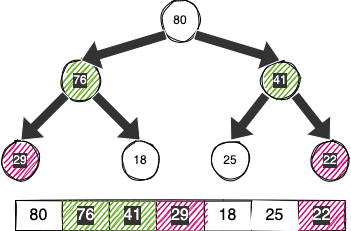

The diagram above was exported from draw.io. Its source (the exported page's mxGraphModel, read from the mxfile embedded in the PNG):
<mxGraphModel dx="418" dy="230" grid="1" gridSize="10" guides="1" tooltips="1" connect="1" arrows="1" fold="1" page="1" pageScale="1" pageWidth="827" pageHeight="1169" math="0" shadow="0">
  <root>
    <mxCell id="0" />
    <mxCell id="1" parent="0" />
    <mxCell id="2" value="80" style="ellipse;whiteSpace=wrap;html=1;aspect=fixed;strokeColor=#000000;fontColor=#000000;sketch=1;labelBackgroundColor=default;" vertex="1" parent="1">
      <mxGeometry x="200" y="300" width="40" height="40" as="geometry" />
    </mxCell>
    <mxCell id="3" value="76" style="ellipse;whiteSpace=wrap;html=1;aspect=fixed;fillColor=#60a917;fontColor=#FFFFFF;strokeColor=#000000;sketch=1;labelBackgroundColor=#333333;" vertex="1" parent="1">
      <mxGeometry x="100" y="360" width="40" height="40" as="geometry" />
    </mxCell>
    <mxCell id="4" value="41" style="ellipse;whiteSpace=wrap;html=1;aspect=fixed;fillColor=#60a917;fontColor=#FFFFFF;strokeColor=#000000;sketch=1;labelBackgroundColor=#333333;" vertex="1" parent="1">
      <mxGeometry x="300" y="360" width="40" height="40" as="geometry" />
    </mxCell>
    <mxCell id="5" value="29" style="ellipse;whiteSpace=wrap;html=1;aspect=fixed;fillColor=#d80073;fontColor=#FFFFFF;strokeColor=#000000;sketch=1;labelBackgroundColor=#333333;" vertex="1" parent="1">
      <mxGeometry x="40" y="440" width="40" height="40" as="geometry" />
    </mxCell>
    <mxCell id="6" value="18" style="ellipse;whiteSpace=wrap;html=1;aspect=fixed;strokeColor=#000000;fontColor=#000000;sketch=1;labelBackgroundColor=default;" vertex="1" parent="1">
      <mxGeometry x="160" y="440" width="40" height="40" as="geometry" />
    </mxCell>
    <mxCell id="7" value="25" style="ellipse;whiteSpace=wrap;html=1;aspect=fixed;strokeColor=#000000;fontColor=#000000;sketch=1;labelBackgroundColor=default;" vertex="1" parent="1">
      <mxGeometry x="250" y="440" width="40" height="40" as="geometry" />
    </mxCell>
    <mxCell id="8" value="22" style="ellipse;whiteSpace=wrap;html=1;aspect=fixed;fillColor=#d80073;fontColor=#FFFFFF;strokeColor=#000000;sketch=1;labelBackgroundColor=#333333;" vertex="1" parent="1">
      <mxGeometry x="350" y="440" width="40" height="40" as="geometry" />
    </mxCell>
    <mxCell id="46" value="" style="shape=table;startSize=0;container=1;collapsible=0;childLayout=tableLayout;strokeColor=#000000;fontColor=#FFFFFF;sketch=1;rounded=0;shadow=0;labelBackgroundColor=default;labelBorderColor=none;" vertex="1" parent="1">
      <mxGeometry x="55" y="500" width="330" height="30" as="geometry" />
    </mxCell>
    <mxCell id="47" value="" style="shape=partialRectangle;collapsible=0;dropTarget=0;pointerEvents=0;fillColor=none;top=0;left=0;bottom=0;right=0;points=[[0,0.5],[1,0.5]];portConstraint=eastwest;strokeColor=#FFFFFF;fontColor=#FFFFFF;sketch=1;labelBackgroundColor=default;" vertex="1" parent="46">
      <mxGeometry width="330" height="30" as="geometry" />
    </mxCell>
    <mxCell id="48" value="80" style="shape=partialRectangle;html=1;whiteSpace=wrap;connectable=0;overflow=hidden;fillColor=none;top=0;left=0;bottom=0;right=0;pointerEvents=1;strokeColor=#FFFFFF;fontColor=#000000;sketch=1;labelBackgroundColor=default;fontSize=16;" vertex="1" parent="47">
      <mxGeometry width="47" height="30" as="geometry">
        <mxRectangle width="47" height="30" as="alternateBounds" />
      </mxGeometry>
    </mxCell>
    <mxCell id="49" value="76" style="shape=partialRectangle;html=1;whiteSpace=wrap;connectable=0;overflow=hidden;fillColor=#60a917;top=0;left=0;bottom=0;right=0;pointerEvents=1;fontColor=#FFFFFF;strokeColor=#FFFFFF;sketch=1;labelBackgroundColor=#333333;fontSize=16;" vertex="1" parent="47">
      <mxGeometry x="47" width="47" height="30" as="geometry">
        <mxRectangle width="47" height="30" as="alternateBounds" />
      </mxGeometry>
    </mxCell>
    <mxCell id="50" value="41" style="shape=partialRectangle;html=1;whiteSpace=wrap;connectable=0;overflow=hidden;fillColor=#60a917;top=0;left=0;bottom=0;right=0;pointerEvents=1;fontColor=#FFFFFF;strokeColor=#FFFFFF;sketch=1;labelBackgroundColor=#333333;fontSize=16;" vertex="1" parent="47">
      <mxGeometry x="94" width="47" height="30" as="geometry">
        <mxRectangle width="47" height="30" as="alternateBounds" />
      </mxGeometry>
    </mxCell>
    <mxCell id="51" value="29" style="shape=partialRectangle;html=1;whiteSpace=wrap;connectable=0;overflow=hidden;fillColor=#d80073;top=0;left=0;bottom=0;right=0;pointerEvents=1;fontColor=#FFFFFF;strokeColor=#FFFFFF;sketch=1;labelBackgroundColor=#333333;fontSize=16;" vertex="1" parent="47">
      <mxGeometry x="141" width="48" height="30" as="geometry">
        <mxRectangle width="48" height="30" as="alternateBounds" />
      </mxGeometry>
    </mxCell>
    <mxCell id="52" value="18" style="shape=partialRectangle;html=1;whiteSpace=wrap;connectable=0;overflow=hidden;fillColor=none;top=0;left=0;bottom=0;right=0;pointerEvents=1;strokeColor=#FFFFFF;fontColor=#000000;sketch=1;labelBackgroundColor=default;fontSize=16;" vertex="1" parent="47">
      <mxGeometry x="189" width="47" height="30" as="geometry">
        <mxRectangle width="47" height="30" as="alternateBounds" />
      </mxGeometry>
    </mxCell>
    <mxCell id="53" value="25" style="shape=partialRectangle;html=1;whiteSpace=wrap;connectable=0;overflow=hidden;top=0;left=0;bottom=0;right=0;pointerEvents=1;strokeColor=#FFFFFF;fontColor=#000000;sketch=1;labelBackgroundColor=default;fontSize=16;" vertex="1" parent="47">
      <mxGeometry x="236" width="47" height="30" as="geometry">
        <mxRectangle width="47" height="30" as="alternateBounds" />
      </mxGeometry>
    </mxCell>
    <mxCell id="54" value="22" style="shape=partialRectangle;html=1;whiteSpace=wrap;connectable=0;overflow=hidden;fillColor=#d80073;top=0;left=0;bottom=0;right=0;pointerEvents=1;fontColor=#FFFFFF;strokeColor=#FFFFFF;sketch=1;labelBorderColor=none;labelBackgroundColor=#333333;fontSize=16;" vertex="1" parent="47">
      <mxGeometry x="283" width="47" height="30" as="geometry">
        <mxRectangle width="47" height="30" as="alternateBounds" />
      </mxGeometry>
    </mxCell>
    <mxCell id="55" value="" style="shape=flexArrow;endArrow=classic;html=1;shadow=0;labelBackgroundColor=#000000;labelBorderColor=none;sketch=0;fontColor=#000000;sourcePerimeterSpacing=1;targetPerimeterSpacing=1;strokeColor=#FFFFFF;jumpStyle=none;entryX=0.5;entryY=0;entryDx=0;entryDy=0;exitX=0;exitY=1;exitDx=0;exitDy=0;fillColor=#333333;" edge="1" parent="1" source="4" target="7">
      <mxGeometry width="50" height="50" relative="1" as="geometry">
        <mxPoint x="190" y="420" as="sourcePoint" />
        <mxPoint x="240" y="370" as="targetPoint" />
      </mxGeometry>
    </mxCell>
    <mxCell id="56" value="" style="shape=flexArrow;endArrow=classic;html=1;shadow=0;labelBackgroundColor=#000000;labelBorderColor=none;sketch=0;fontColor=#000000;sourcePerimeterSpacing=1;targetPerimeterSpacing=1;strokeColor=#FFFFFF;jumpStyle=none;exitX=1;exitY=1;exitDx=0;exitDy=0;entryX=0.5;entryY=0;entryDx=0;entryDy=0;fillColor=#333333;" edge="1" parent="1" source="4" target="8">
      <mxGeometry width="50" height="50" relative="1" as="geometry">
        <mxPoint x="440" y="400" as="sourcePoint" />
        <mxPoint x="490" y="350" as="targetPoint" />
      </mxGeometry>
    </mxCell>
    <mxCell id="57" value="" style="shape=flexArrow;endArrow=classic;html=1;shadow=0;labelBackgroundColor=#000000;labelBorderColor=none;sketch=0;fontColor=#000000;sourcePerimeterSpacing=1;targetPerimeterSpacing=1;strokeColor=#FFFFFF;jumpStyle=none;exitX=1;exitY=1;exitDx=0;exitDy=0;entryX=0.5;entryY=0;entryDx=0;entryDy=0;fillColor=#333333;" edge="1" parent="1" source="2" target="4">
      <mxGeometry width="50" height="50" relative="1" as="geometry">
        <mxPoint x="330" y="350" as="sourcePoint" />
        <mxPoint x="380" y="300" as="targetPoint" />
      </mxGeometry>
    </mxCell>
    <mxCell id="58" value="" style="shape=flexArrow;endArrow=classic;html=1;shadow=0;labelBackgroundColor=#000000;labelBorderColor=none;sketch=0;fontColor=#000000;sourcePerimeterSpacing=1;targetPerimeterSpacing=1;strokeColor=#FFFFFF;jumpStyle=none;entryX=0.5;entryY=0;entryDx=0;entryDy=0;exitX=0;exitY=1;exitDx=0;exitDy=0;fillColor=#333333;" edge="1" parent="1" source="2" target="3">
      <mxGeometry width="50" height="50" relative="1" as="geometry">
        <mxPoint x="60" y="340" as="sourcePoint" />
        <mxPoint x="110" y="290" as="targetPoint" />
      </mxGeometry>
    </mxCell>
    <mxCell id="59" value="" style="shape=flexArrow;endArrow=classic;html=1;shadow=0;labelBackgroundColor=#000000;labelBorderColor=none;sketch=0;fontColor=#000000;sourcePerimeterSpacing=1;targetPerimeterSpacing=1;strokeColor=#FFFFFF;jumpStyle=none;entryX=0.5;entryY=0;entryDx=0;entryDy=0;exitX=0;exitY=1;exitDx=0;exitDy=0;fillColor=#333333;" edge="1" parent="1" source="3" target="5">
      <mxGeometry width="50" height="50" relative="1" as="geometry">
        <mxPoint x="20" y="380" as="sourcePoint" />
        <mxPoint x="70" y="330" as="targetPoint" />
      </mxGeometry>
    </mxCell>
    <mxCell id="60" value="" style="shape=flexArrow;endArrow=classic;html=1;shadow=0;labelBackgroundColor=#000000;labelBorderColor=none;sketch=0;fontColor=#000000;sourcePerimeterSpacing=1;targetPerimeterSpacing=1;strokeColor=#FFFFFF;jumpStyle=none;exitX=1;exitY=1;exitDx=0;exitDy=0;entryX=0.5;entryY=0;entryDx=0;entryDy=0;fillColor=#333333;" edge="1" parent="1" source="3" target="6">
      <mxGeometry width="50" height="50" relative="1" as="geometry">
        <mxPoint x="190" y="420" as="sourcePoint" />
        <mxPoint x="240" y="370" as="targetPoint" />
      </mxGeometry>
    </mxCell>
  </root>
</mxGraphModel>